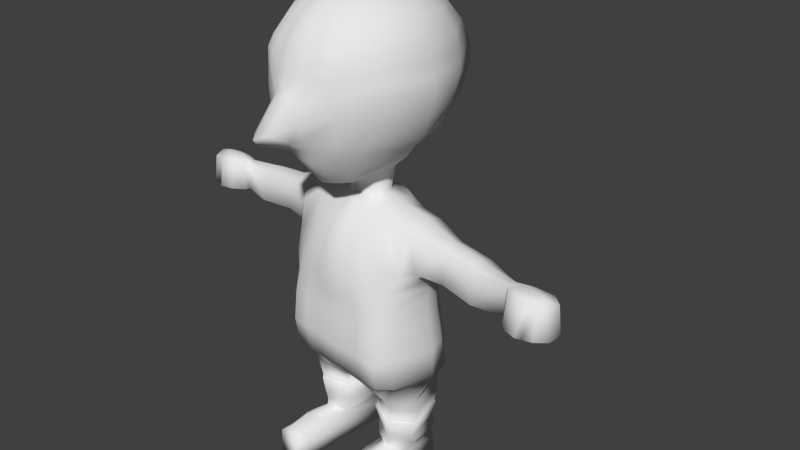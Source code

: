 # Source: pirate1.blend  (saved by Blender 2.73.0; exported with 4.5.12 LTS)
import bpy
from mathutils import Matrix  # noqa: F401  (used for matrix-valued properties, if any)

bpy.ops.wm.read_factory_settings(use_empty=True)
scene = bpy.context.scene
scene.name = 'Scene'

# ---- collections
col_collection_1 = bpy.data.collections.new('Collection 1'); scene.collection.children.link(col_collection_1)

# ---- world
world_world = bpy.data.worlds.new('World'); scene.world = world_world
world_world.color = (0.05088, 0.05088, 0.05088)
world_world.use_sun_shadow = False
world_world.sun_shadow_jitter_overblur = 0.0
world_world.cycles.sampling_method = 'MANUAL'
world_world.cycles.sample_map_resolution = 256

# ---- cameras
cam_camera = bpy.data.cameras.new('Camera')
cam_camera.clip_end = 100.0
cam_camera.lens = 35.0
cam_camera.sensor_width = 32.0
cam_camera.sensor_height = 18.0
cam_camera.ortho_scale = 7.314
cam_camera.dof.focus_distance = 0.0
cam_camera.dof.aperture_fstop = 128.0

# ---- meshes
me_sphere = bpy.data.meshes.new('Sphere')
me_sphere.from_pydata([(-0.3052, -5.334e-07, 3.523), (-0.6031, -5.334e-07, 3.4), (-0.8589, -5.334e-07, 3.203), (-1.015, -5.334e-07, 2.948), (-1.045, -5.315e-07, 2.704), (-1.1, -5.334e-07, 2.455), (-1.023, -5.334e-07, 2.136), (-0.8905, -5.334e-07, 1.838), (-0.7381, -5.334e-07, 1.675), (-0.5695, -5.334e-07, 1.474), (-0.2624, 0.1598, 3.523), (-0.5203, 0.3088, 3.4), (-0.7419, 0.4367, 3.203), (-0.8716, 0.5348, 2.948), (-0.8895, 0.5809, 2.704), (-0.9344, 0.5529, 2.455), (-0.898, 0.4671, 2.136), (-0.7911, 0.3407, 1.838), (-0.6211, 0.2103, 1.675), (-0.5203, 0.1147, 1.474), (-0.2624, 0.1598, 1.262), (-0.1453, 0.3558, 3.523), (-0.2943, 0.6137, 3.4), (-0.4222, 0.8353, 3.203), (-0.5203, 1.005, 2.948), (-0.5818, 1.085, 2.704), (-0.6031, 1.084, 2.455), (-0.582, 0.9827, 2.136), (-0.5203, 0.8112, 1.838), (-0.4222, 0.6251, 1.675), (-0.2943, 0.4412, 1.492), (-0.1453, 0.2768, 1.262), (0.0, 0.3986, 3.523), (0.0, 0.6965, 3.4), (0.0, 0.9523, 3.203), (0.0, 1.149, 2.948), (0.0, 1.241, 2.704), (0.0, 1.249, 2.455), (0.0, 1.143, 2.136), (0.0, 0.9545, 1.838), (0.0, 0.7421, 1.675), (0.0, 0.5239, 1.492), (0.01449, 0.3197, 1.262), (0.0, -9.499e-07, 3.565), (0.0, -0.3197, 3.523), (0.0, -0.6175, 3.4), (0.0, -0.8733, 3.203), (0.0, -1.07, 2.948), (0.0, -1.162, 2.704), (0.0, -1.235, 2.455), (0.0, -1.665, 2.008), (0.0, -1.607, 1.925), (0.0, -1.194, 1.766), (0.0, -0.6591, 1.202), (0.01449, -0.3197, 1.262), (-0.1453, -0.2768, 3.523), (-0.2943, -0.5348, 3.4), (-0.4222, -0.7563, 3.203), (-0.5203, -0.9263, 2.948), (-0.5818, -0.9745, 2.795), (-0.5575, -1.024, 2.383), (-0.5911, -0.9677, 2.217), (-0.4848, -0.9466, 1.9), (-0.4222, -0.9147, 1.75), (-0.2895, -0.5407, 1.264), (-0.1453, -0.2768, 1.262), (-0.2624, -0.1598, 3.523), (-0.5203, -0.3088, 3.4), (-0.7419, -0.4367, 3.203), (-0.8716, -0.5348, 2.948), (-0.8895, -0.5809, 2.704), (-0.9344, -0.6175, 2.455), (-0.8637, -0.5964, 2.136), (-0.7372, -0.7231, 1.898), (-0.6211, -0.755, 1.733), (-0.4882, -0.2868, 1.409), (-0.2624, -0.1598, 1.262), (-0.3052, -5.334e-07, 1.262), (-0.2588, 0.0, 0.9659), (-0.4022, 0.0, 0.9668), (-0.5843, -1.49e-08, 0.9272), (-1.033, 6.895e-09, 0.05792), (-0.9717, 8.675e-09, -0.1051), (-0.9735, 2.94e-08, -0.2513), (-1.01, 3.714e-09, -0.5784), (-1.067, 1.693e-08, -0.9819), (-1.077, 0.008986, -1.369), (-0.9347, -0.1766, -1.747), (-0.2241, 0.1294, 0.9659), (-0.433, 0.25, 0.866), (-0.6214, 0.2992, 0.7656), (-0.9322, 0.3063, 0.2118), (-0.8687, 0.3077, -0.02773), (-0.8813, 0.2537, -0.2997), (-0.9389, 0.2203, -0.5772), (-0.9929, 0.2431, -0.9347), (-0.9965, 0.3092, -1.369), (-0.6969, 0.4635, -1.709), (-0.3084, 0.3636, -1.797), (0.0, 0.0, -1.813), (-0.1294, 0.2241, 0.9659), (-0.25, 0.3897, 0.866), (-0.3536, 0.4485, 0.7071), (-0.433, 0.467, 0.4556), (-0.5872, 0.4897, -0.02773), (-0.6599, 0.4953, -0.2513), (-0.7381, 0.4672, -0.5784), (-0.7663, 0.4942, -0.9819), (-0.7768, 0.5222, -1.369), (-0.4834, 0.4881, -1.697), (-0.273, 0.3913, -1.756), (-3.82e-07, 0.2588, 0.9659), (0.0, 0.4567, 0.866), (0.0, 0.5432, 0.7071), (0.0, 0.583, 0.4556), (0.0, 0.5928, -0.02773), (0.0, 0.5794, -0.2513), (0.0, 0.5401, -0.5784), (0.0, 0.6076, -0.949), (0.0, 0.6435, -1.335), (0.0, 0.4591, -1.679), (0.0, 0.2588, -1.779), (-3.894e-07, -0.2588, 0.9659), (0.0, -0.332, 0.866), (0.0, -0.5116, 0.7071), (0.0, -0.6728, 0.4556), (0.0, -0.7814, -0.02773), (0.0, -0.7448, -0.2513), (0.0, -0.7631, -0.5784), (0.0, -0.7991, -0.949), (0.0, -0.7386, -1.335), (0.0, -0.4483, -1.679), (0.0, -0.2759, -1.779), (-0.1294, -0.2241, 0.9659), (-0.25, -0.265, 0.866), (-0.3536, -0.4168, 0.7071), (-0.433, -0.5949, 0.4556), (-0.5872, -0.6784, -0.02773), (-0.6599, -0.7002, -0.2513), (-0.7381, -0.7296, -0.5784), (-0.7663, -0.758, -0.9819), (-0.7768, -0.6993, -1.369), (-0.4834, -0.4148, -1.752), (-0.2283, -0.3509, -1.803), (-0.2241, -0.1294, 0.9659), (-0.433, -0.25, 0.866), (-0.6214, -0.2968, 0.7656), (-0.9322, -0.4342, 0.2118), (-0.8687, -0.5488, -0.02773), (-0.8813, -0.5473, -0.2997), (-0.8784, -0.5578, -0.5772), (-0.9324, -0.5807, -0.9347), (-0.9335, -0.5339, -1.369), (-0.6969, -0.4576, -1.745), (-0.2685, -0.3563, -1.832), (-0.2034, 0.03477, -1.816), (-0.9475, -2.98e-08, 0.8813), (-1.148, 3.722e-09, 0.1006), (-0.9644, 0.2913, 0.7325), (-1.067, 0.2989, 0.2355), (-0.9659, -0.2913, 0.7466), (-1.067, -0.2989, 0.2465), (-1.399, 6.171e-09, 0.7108), (-1.509, 6.171e-09, 0.1425), (-1.405, 0.1856, 0.6204), (-1.453, 0.2273, 0.2255), (-1.406, -0.1856, 0.634), (-1.452, -0.2273, 0.2383), (-1.9, -0.1002, 0.7086), (-2.027, -0.1002, 0.1308), (-1.905, 0.1291, 0.6049), (-1.961, 0.1807, 0.2205), (-1.906, -0.2596, 0.6135), (-1.959, -0.3111, 0.2282), (-2.471, -0.1651, 0.1817), (-2.454, -0.002128, 0.5504), (-2.493, 0.01221, 0.185), (-2.42, -0.1281, 0.6469), (-2.38, -0.1884, 0.6041), (-2.392, -0.2329, 0.2406), (-2.622, -0.1774, 0.7127), (-2.714, -0.2355, 0.1965), (-2.67, 0.0207, 0.6035), (-2.718, 0.04324, 0.1784), (-2.548, -0.3154, 0.7175), (-2.578, -0.3854, 0.2306), (-2.845, -0.2385, 0.7197), (-2.937, -0.2966, 0.2035), (-2.738, -0.4969, 0.2561), (-2.74, -0.4225, 0.6698), (-2.783, -0.3765, 0.6523), (-2.801, -0.4465, 0.2375), (-2.531, -0.4481, 0.2596), (-2.533, -0.3737, 0.6733), (-2.89, -0.04043, 0.6382), (-2.941, -0.01788, 0.1854), (-2.42, -0.3054, 0.2374), (-2.421, -0.2581, 0.6002), (-2.976, -0.2561, 0.6903), (-3.038, -0.2959, 0.2424), (-3.012, -0.1208, 0.6151), (-3.042, -0.1054, 0.2384), (-2.934, -0.4021, 0.6442), (-2.946, -0.4499, 0.2741), (-0.7163, -0.4275, -1.865), (-0.9618, -0.1383, -1.903), (-0.7525, 0.4325, -1.89), (-0.2738, -0.2713, -1.878), (-0.3531, 0.3636, -1.914), (-0.4978, 0.3815, -1.914), (-0.6577, -0.4387, -2.078), (-0.9545, -0.1738, -2.108), (-0.7642, 0.3838, -2.12), (-0.2802, -0.298, -2.08), (-0.2999, 0.3195, -2.105), (-0.4301, 0.396, -2.106), (-0.6605, -0.3979, -2.312), (-0.8783, -0.1899, -2.338), (-0.7317, 0.3565, -2.35), (-0.3159, -0.25, -2.317), (-0.3437, 0.3083, -2.339), (-0.4385, 0.3754, -2.337), (-0.6437, -0.3801, -2.425), (-0.8894, -0.1245, -2.445), (-0.7382, 0.3783, -2.461), (-0.287, -0.2284, -2.416), (-0.3389, 0.3245, -2.446), (-0.4414, 0.3853, -2.446), (-0.6168, -0.4005, -2.478), (-0.8006, -0.09064, -2.543), (-0.7046, 0.3605, -2.616), (-0.352, -0.2941, -2.524), (-0.3849, 0.3263, -2.607), (-0.45, 0.3649, -2.607), (-0.6241, -0.4135, -2.525), (-0.7705, -0.2176, -2.669), (-0.7149, 0.377, -2.768), (-0.3745, -0.2707, -2.598), (-0.3892, 0.3102, -2.754), (-0.4405, 0.3855, -2.762), (-0.6137, -0.7938, -2.496), (-0.8162, -0.6386, -2.637), (-0.7317, 0.3904, -3.026), (-0.3473, -0.5452, -2.629), (-0.3552, 0.3502, -3.018), (-0.5507, 0.4095, -3.027), (-0.6345, -1.002, -2.549), (-0.8465, -0.9258, -2.733), (-0.8307, -0.9127, -3.03), (-0.3639, -0.9725, -2.706), (-0.3951, -0.9485, -3.03), (-0.6141, -0.9554, -3.04), (-0.6272, -1.094, -2.627), (-0.8082, -1.097, -2.703), (-0.7745, -1.137, -3.028), (-0.4186, -1.139, -2.703), (-0.4298, -1.159, -3.028), (-0.6122, -1.145, -3.036), (-0.1217, -1.544, 2.051), (-0.2402, -1.239, 2.115), (-0.2241, -1.182, 1.927), (-0.1289, -1.276, 1.898), (0.0, -0.3059, 3.523), (-0.09515, -0.2916, 3.523), (-0.1927, -0.5634, 3.4), (-0.09456, -0.591, 3.4), (-0.2764, -1.024, 1.756), (-0.1356, -1.093, 1.761), (-0.2764, -0.7967, 3.203), (-0.1357, -0.8357, 3.203), (-0.2026, -0.5816, 1.243), (-0.1188, -0.621, 1.223), (-0.3406, -0.9758, 2.948), (-0.1672, -1.024, 2.948), (-0.09015, -0.2916, 1.262), (0.0, -0.3059, 1.262), (-0.3809, -1.06, 2.795), (-0.1869, -1.112, 2.704), (-0.211, -1.21, 2.338), (-0.1094, -1.238, 2.421), (-0.2372, -0.7523, -0.5784), (-0.4832, -0.7412, -0.5784), (-0.5016, -0.7722, -0.9706), (-0.2462, -0.7859, -0.9596), (0.0, -0.2477, 0.9659), (-0.08472, -0.2361, 0.9659), (-0.1637, -0.2881, 0.866), (-0.08033, -0.3104, 0.866), (-0.5001, -0.7129, -1.357), (-0.233, -0.726, -1.346), (-0.2315, -0.4495, 0.7071), (-0.1136, -0.4811, 0.7071), (-0.3165, -0.4351, -1.727), (-0.1553, -0.4343, -1.702), (-0.2835, -0.6218, 0.4556), (-0.1391, -0.6478, 0.4556), (-0.1787, -0.3437, -1.795), (-0.08772, -0.3156, -1.787), (-0.3844, -0.714, -0.02773), (-0.1887, -0.7483, -0.02773), (-0.432, -0.7156, -0.2513), (-0.212, -0.7305, -0.2513), (-0.6819, -5.334e-07, 1.608), (-0.6257, -5.334e-07, 1.541), (-0.5875, 0.1784, 1.608), (-0.5539, 0.1466, 1.541), (-0.3796, 0.5638, 1.614), (-0.3369, 0.5025, 1.553), (0.0, 0.6694, 1.614), (0.0, 0.5967, 1.553), (0.0, -1.066, 1.618), (0.0, -0.7661, 1.241), (-0.3653, -0.8741, 1.596), (-0.3464, -0.6168, 1.325), (-0.5768, -0.5989, 1.586), (-0.5325, -0.4428, 1.498), (-0.1174, -1.036, 1.6), (-0.1371, -0.7181, 1.268), (-0.2391, -0.9563, 1.598), (-0.2399, -0.6683, 1.296), (-1.073, -5.325e-07, 2.58), (-0.9119, 0.5669, 2.58), (-0.5924, 1.084, 2.58), (0.0, 1.245, 2.58), (0.0, -1.198, 2.58), (-0.5924, -0.9803, 2.607), (-0.9119, -0.5992, 2.58), (-0.1854, -1.147, 2.588), (-0.3853, -1.093, 2.598), (-1.04, -0.02861, -1.379), (-0.9415, 0.3117, -1.374), (-0.7303, 0.4904, -1.373), (0.0, 0.5887, -1.342), (0.0, -0.6708, -1.342), (-0.7303, -0.6643, -1.38), (-0.8892, -0.5214, -1.379), (-0.2347, -0.6687, -1.354), (-0.4781, -0.6665, -1.367), (-0.4512, 0.3821, -2.105), (-0.7495, 0.3701, -2.112), (-0.3268, 0.3092, -2.105), (-0.2976, -0.2716, -2.079), (-0.6624, -0.406, -2.075), (-0.9308, -0.1539, -2.105)], [], [(302, 8, 18, 304), (3, 2, 12, 13), (4, 3, 13, 14), (320, 4, 14, 321), (6, 5, 15, 16), (7, 6, 16, 17), (1, 0, 10, 11), (8, 7, 17, 18), (2, 1, 11, 12), (20, 19, 30, 31), (14, 13, 24, 25), (321, 14, 25, 322), (16, 15, 26, 27), (17, 16, 27, 28), (11, 10, 21, 22), (18, 17, 28, 29), (12, 11, 22, 23), (304, 18, 29, 306), (13, 12, 23, 24), (306, 29, 40, 308), (24, 23, 34, 35), (31, 30, 41, 42), (25, 24, 35, 36), (322, 25, 36, 323), (27, 26, 37, 38), (28, 27, 38, 39), (22, 21, 32, 33), (29, 28, 39, 40), (23, 22, 33, 34), (260, 259, 61, 62), (264, 263, 55, 56), (266, 260, 62, 63), (268, 264, 56, 57), (318, 266, 63, 312), (272, 268, 57, 58), (274, 270, 64, 65), (276, 272, 58, 59), (328, 276, 59, 325), (259, 278, 60, 61), (62, 61, 72, 73), (56, 55, 66, 67), (63, 62, 73, 74), (57, 56, 67, 68), (312, 63, 74, 314), (58, 57, 68, 69), (65, 64, 75, 76), (59, 58, 69, 70), (325, 59, 70, 326), (61, 60, 71, 72), (77, 9, 19, 20), (0, 43, 10), (10, 43, 21), (21, 43, 32), (44, 43, 55, 263, 262), (55, 43, 66), (72, 71, 5, 6), (66, 43, 0), (73, 72, 6, 7), (67, 66, 0, 1), (74, 73, 7, 8), (68, 67, 1, 2), (314, 74, 8, 302), (69, 68, 2, 3), (76, 75, 9, 77), (70, 69, 3, 4), (326, 70, 4, 320), (329, 86, 96, 330), (80, 90, 158, 156), (82, 81, 91, 92), (83, 82, 92, 93), (84, 83, 93, 94), (85, 84, 94, 95), (79, 78, 88, 89), (86, 85, 95, 96), (80, 79, 89, 90), (98, 97, 109, 110), (92, 91, 103, 104), (93, 92, 104, 105), (94, 93, 105, 106), (95, 94, 106, 107), (89, 88, 100, 101), (96, 95, 107, 108), (90, 89, 101, 102), (330, 96, 108, 331), (91, 90, 102, 103), (331, 108, 119, 332), (103, 102, 113, 114), (110, 109, 120, 121), (104, 103, 114, 115), (105, 104, 115, 116), (106, 105, 116, 117), (107, 106, 117, 118), (101, 100, 111, 112), (108, 107, 118, 119), (102, 101, 112, 113), (282, 281, 139, 140), (286, 285, 133, 134), (288, 282, 140, 141), (290, 286, 134, 135), (337, 288, 141, 334), (294, 290, 135, 136), (296, 292, 142, 143), (298, 294, 136, 137), (300, 298, 137, 138), (281, 300, 138, 139), (140, 139, 150, 151), (134, 133, 144, 145), (141, 140, 151, 152), (135, 134, 145, 146), (334, 141, 152, 335), (136, 135, 146, 147), (143, 142, 153, 154), (137, 136, 147, 148), (138, 137, 148, 149), (139, 138, 149, 150), (87, 205, 204, 153), (99, 155, 98), (99, 98, 110), (99, 110, 121), (99, 132, 297, 296, 143), (99, 143, 154), (150, 149, 83, 84), (151, 150, 84, 85), (145, 144, 78, 79), (152, 151, 85, 86), (146, 145, 79, 80), (335, 152, 86, 329), (81, 147, 161, 157), (153, 204, 207, 154), (148, 147, 81, 82), (99, 154, 155), (149, 148, 82, 83), (275, 284, 122, 54), (76, 144, 133, 65), (77, 78, 144, 76), (20, 88, 78, 77), (31, 100, 88, 20), (42, 111, 100, 31), (90, 91, 159, 158), (146, 80, 156, 160), (147, 146, 160, 161), (91, 81, 157, 159), (159, 157, 163, 165), (157, 161, 167, 163), (156, 158, 164, 162), (160, 156, 162, 166), (161, 160, 166, 167), (158, 159, 165, 164), (166, 162, 168, 172), (164, 165, 171, 170), (167, 166, 172, 173), (165, 163, 169, 171), (163, 167, 173, 169), (162, 164, 170, 168), (171, 169, 174, 176), (170, 171, 176, 175), (178, 177, 180, 184), (179, 178, 197, 196), (190, 191, 188, 189), (181, 185, 191, 187), (184, 180, 186, 190), (184, 190, 189, 193), (194, 195, 201, 200), (191, 185, 192, 188), (178, 184, 193, 197), (185, 179, 196, 192), (192, 193, 189, 188), (196, 197, 193, 192), (97, 206, 205, 87), (206, 97, 98, 208, 209), (98, 155, 154, 207, 208), (339, 338, 215, 212), (338, 340, 214, 215), (340, 341, 213, 214), (341, 342, 210, 213), (343, 339, 212, 211), (342, 343, 211, 210), (214, 213, 219, 220), (213, 210, 216, 219), (210, 211, 217, 216), (212, 215, 221, 218), (211, 212, 218, 217), (215, 214, 220, 221), (218, 221, 227, 224), (217, 218, 224, 223), (221, 220, 226, 227), (220, 219, 225, 226), (219, 216, 222, 225), (216, 217, 223, 222), (226, 225, 231, 232), (225, 222, 228, 231), (222, 223, 229, 228), (224, 227, 233, 230), (223, 224, 230, 229), (227, 226, 232, 233), (229, 230, 236, 235), (233, 232, 238, 239), (232, 231, 237, 238), (231, 228, 234, 237), (228, 229, 235, 234), (230, 233, 239, 236), (235, 236, 242, 241), (239, 238, 244, 245), (238, 237, 243, 244), (237, 234, 240, 243), (234, 235, 241, 240), (236, 239, 245, 242), (244, 243, 249, 250), (243, 240, 246, 249), (240, 241, 247, 246), (242, 245, 251, 248), (241, 242, 248, 247), (245, 244, 250, 251), (247, 248, 254, 253), (251, 250, 256, 257), (250, 249, 255, 256), (249, 246, 252, 255), (246, 247, 253, 252), (248, 251, 257, 254), (252, 253, 254, 257, 256, 255), (198, 200, 201, 199, 203, 202), (169, 173, 179, 174), (168, 170, 175, 177), (172, 168, 177, 178), (173, 172, 178, 179), (176, 174, 181, 183), (174, 179, 185, 181), (177, 175, 182, 180), (175, 176, 183, 182), (182, 183, 195, 194), (183, 181, 187, 195), (180, 182, 194, 186), (191, 190, 202, 203), (195, 187, 199, 201), (187, 191, 203, 199), (186, 194, 200, 198), (190, 186, 198, 202), (65, 133, 285, 274), (274, 285, 284, 275), (128, 127, 301, 280), (280, 301, 300, 281), (127, 126, 299, 301), (301, 299, 298, 300), (126, 125, 295, 299), (299, 295, 294, 298), (132, 131, 293, 297), (297, 293, 292, 296), (125, 124, 291, 295), (295, 291, 290, 294), (333, 130, 289, 336), (336, 289, 288, 337), (124, 123, 287, 291), (291, 287, 286, 290), (130, 129, 283, 289), (289, 283, 282, 288), (123, 122, 284, 287), (287, 284, 285, 286), (129, 128, 280, 283), (283, 280, 281, 282), (50, 49, 279, 258), (258, 279, 278, 259), (324, 48, 277, 327), (327, 277, 276, 328), (48, 47, 273, 277), (277, 273, 272, 276), (54, 53, 271, 275), (275, 271, 270, 274), (47, 46, 269, 273), (273, 269, 268, 272), (310, 52, 267, 316), (316, 267, 266, 318), (46, 45, 265, 269), (269, 265, 264, 268), (52, 51, 261, 267), (267, 261, 260, 266), (45, 44, 262, 265), (265, 262, 263, 264), (51, 50, 258, 261), (261, 258, 259, 260), (271, 317, 319, 270), (317, 316, 318, 319), (53, 311, 317, 271), (311, 310, 316, 317), (75, 315, 303, 9), (315, 314, 302, 303), (64, 313, 315, 75), (313, 312, 314, 315), (270, 319, 313, 64), (319, 318, 312, 313), (30, 307, 309, 41), (307, 306, 308, 309), (19, 305, 307, 30), (305, 304, 306, 307), (9, 303, 305, 19), (303, 302, 304, 305), (279, 327, 328, 278), (49, 324, 327, 279), (71, 326, 320, 5), (60, 325, 326, 71), (278, 328, 325, 60), (26, 322, 323, 37), (15, 321, 322, 26), (5, 320, 321, 15), (293, 336, 337, 292), (131, 333, 336, 293), (153, 335, 329, 87), (142, 334, 335, 153), (292, 337, 334, 142), (109, 331, 332, 120), (97, 330, 331, 109), (87, 329, 330, 97), (204, 205, 343, 342), (205, 206, 339, 343), (207, 204, 342, 341), (208, 207, 341, 340), (209, 208, 340, 338), (206, 209, 338, 339)])
me_sphere.polygons.foreach_set('use_smooth', [True] * 317)
me_sphere.use_remesh_preserve_volume = False
me_sphere.use_remesh_preserve_attributes = False
me_sphere.use_mirror_vertex_groups = False
me_sphere.update()

# ---- objects
ob_sphere = bpy.data.objects.new('Sphere', me_sphere)
ob_camera = bpy.data.objects.new('Camera', cam_camera)

# ---- transforms, parenting, visibility, modifiers, constraints
ob_sphere.location = (0.0, 0.0, 0.0)
ob_sphere.lineart.crease_threshold = 0.0
_m = ob_sphere.modifiers.new('Mirror', 'MIRROR')
_m.use_clip = True
_m.merge_threshold = 0.05
ob_camera.location = (7.481, -6.508, 5.344)
ob_camera.rotation_euler = (1.109, 0.01082, 0.8149)
ob_camera.lock_rotations_4d = False
ob_camera.empty_display_type = 'ARROWS'
ob_camera.color = (0.0, 0.0, 0.0, 0.0)
ob_camera.display_type = 'WIRE'
ob_camera.lineart.crease_threshold = 0.0

# ---- collection membership
col_collection_1.objects.link(ob_sphere)
col_collection_1.objects.link(ob_camera)

# ---- scene / render settings (as saved in the file)
scene.camera = ob_camera
scene.frame_start = 1; scene.frame_end = 250; scene.frame_set(1)
scene.render.engine = 'BLENDER_EEVEE_NEXT'
scene.render.image_settings.color_mode = 'RGB'
scene.render.image_settings.compression = 90
scene.render.resolution_percentage = 50
scene.render.dither_intensity = 0.0
scene.cycles.use_denoising = False
scene.cycles.samples = 10
scene.cycles.sampling_pattern = 'TABULATED_SOBOL'
scene.cycles.light_sampling_threshold = 0.0
scene.cycles.use_adaptive_sampling = False
scene.cycles.use_light_tree = False
scene.cycles.blur_glossy = 0.0
scene.cycles.volume_bounces = 1
scene.cycles.pixel_filter_type = 'GAUSSIAN'
scene.cycles.sample_clamp_indirect = 0.0
scene.view_settings.view_transform = 'Standard'
bpy.context.view_layer.update()

# ---- added for rendering (the .blend has no usable light): sun
light_auto_sun = bpy.data.lights.new('AutoSun', 'SUN')
light_auto_sun.energy = 3.0
light_auto_sun.angle = 0.0523599
ob_auto_sun = bpy.data.objects.new('AutoSun', light_auto_sun)
scene.collection.objects.link(ob_auto_sun)
ob_auto_sun.rotation_euler = (0.872665, 0.174533, 0.523599)
bpy.context.view_layer.update()
